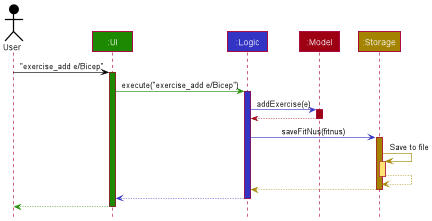

The diagram above was rendered by PlantUML. Its source (embedded in the PNG):
@startuml
!include style.puml

Actor User as user USER_COLOR
Participant ":UI" as ui UI_COLOR
Participant ":Logic" as logic LOGIC_COLOR
Participant ":Model" as model MODEL_COLOR
Participant ":Storage" as storage STORAGE_COLOR

user -[USER_COLOR]> ui : "exercise_add e/Bicep"
activate ui UI_COLOR

ui -[UI_COLOR]> logic : execute("exercise_add e/Bicep")
activate logic LOGIC_COLOR

logic -[LOGIC_COLOR]> model : addExercise(e)
activate model MODEL_COLOR

model -[MODEL_COLOR]-> logic
deactivate model

logic -[LOGIC_COLOR]> storage : saveFitNus(fitnus)
activate storage STORAGE_COLOR

storage -[STORAGE_COLOR]> storage : Save to file
activate storage STORAGE_COLOR_T1
storage --[STORAGE_COLOR]> storage
deactivate storage

storage --[STORAGE_COLOR]> logic
deactivate storage

logic --[LOGIC_COLOR]> ui
deactivate logic

ui--[UI_COLOR]> user
deactivate ui
@enduml